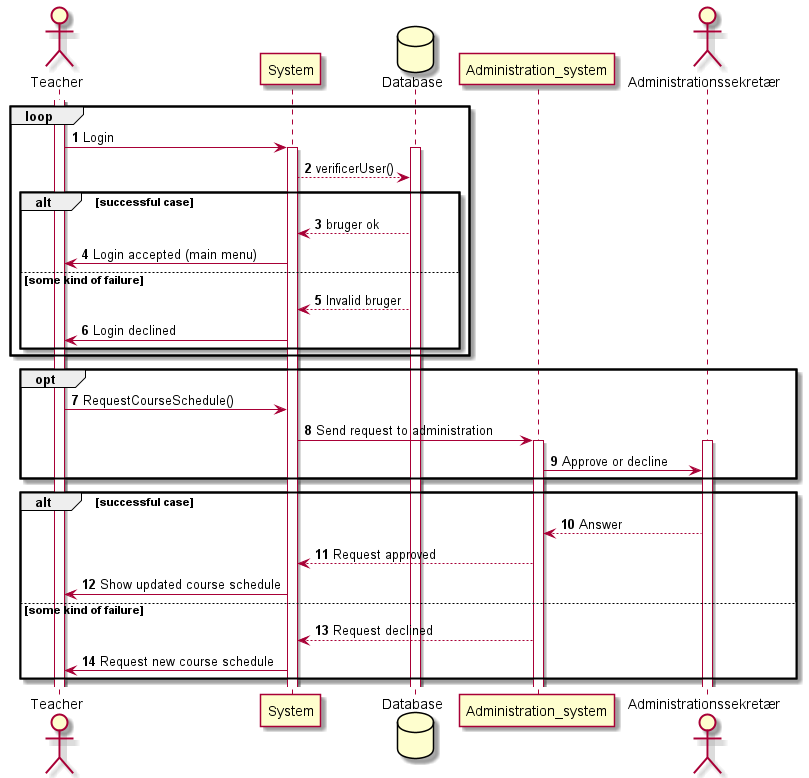

The diagram above was rendered by PlantUML. Its source (embedded in the PNG):
@startuml
'https://plantuml.com/sequence-diagram

autonumber


actor Teacher
activate Teacher
loop
Teacher -> System: Login
activate System
database Database
activate Database
System ---> Database: verificerUser()
alt successful case
Database --> System: bruger ok
System -> Teacher: Login accepted (main menu)
else some kind of failure
Database --> System: Invalid bruger
System -> Teacher: Login declined
end
end
opt
Teacher -> System: RequestCourseSchedule()
System -> Administration_system: Send request to administration
activate Administration_system
actor Administrationssekretær
activate Administrationssekretær
Administration_system -> Administrationssekretær: Approve or decline
end
alt successful case

Administrationssekretær --> Administration_system: Answer

Administration_system --> System: Request approved
System -> Teacher: Show updated course schedule
else some kind of failure
Administration_system --> System: Request declined
System -> Teacher: Request new course schedule
end


@enduml